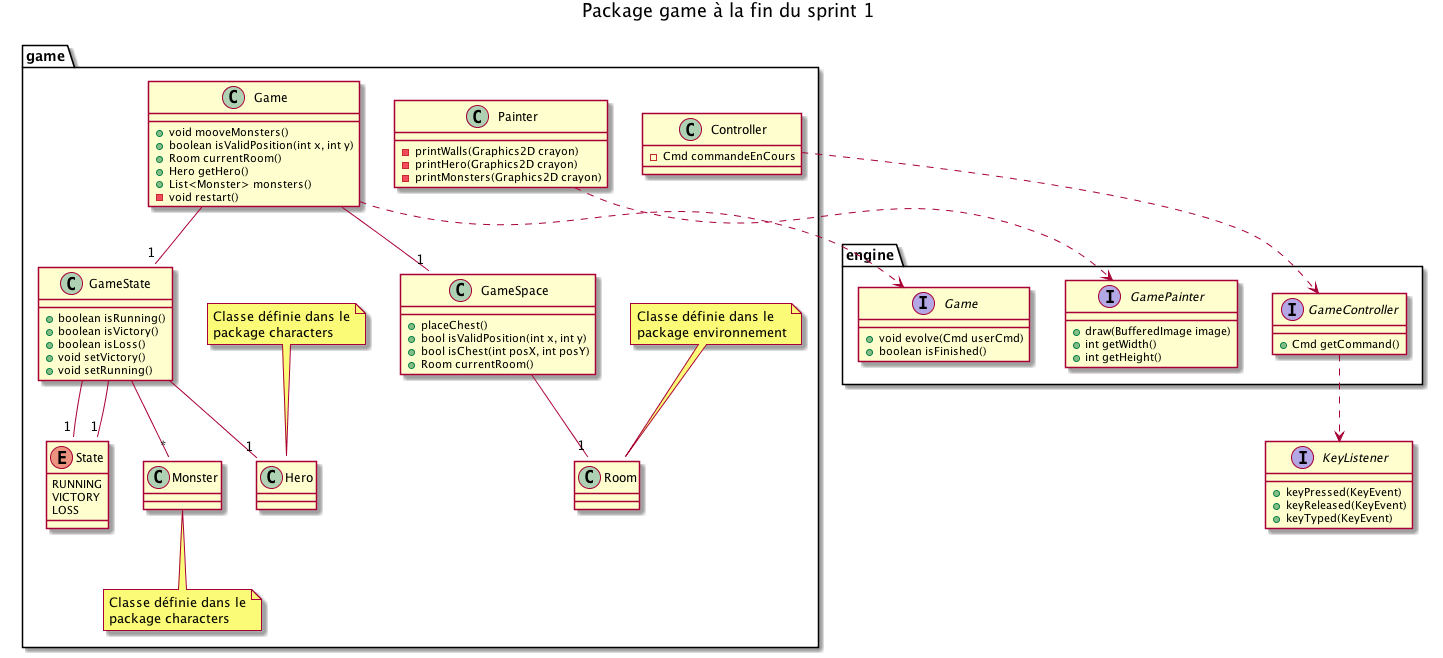

The diagram above was rendered by PlantUML. Its source (embedded in the PNG):
@startuml

title Package game à la fin du sprint 1

interface KeyListener {
    + keyPressed(KeyEvent)
    + keyReleased(KeyEvent)
    + keyTyped(KeyEvent)
}



package engine {

    
    interface GameController {
        + Cmd getCommand()
    }
    GameController ..> KeyListener

    

    
    interface GamePainter {
        + draw(BufferedImage image)
        + int getWidth()
        + int getHeight()
    }


    interface engine.Game {
        + void evolve(Cmd userCmd)
        + boolean isFinished()
    }
}









package game {
    

    class Controller {
        - Cmd commandeEnCours
    }
    Controller ..> GameController

    










    class Painter {
        - printWalls(Graphics2D crayon)
        - printHero(Graphics2D crayon)
        - printMonsters(Graphics2D crayon)
    }
    Painter ..> GamePainter















    enum State {
        RUNNING
        VICTORY
        LOSS
    }

    GameState --"1" State
    GameState --"*" Monster
    GameState --"1" Hero

    GameState --"1" State

    note top of Hero : Classe définie dans le\npackage characters
    note bottom of Monster : Classe définie dans le\npackage characters

    class GameState {
        + boolean isRunning()
        + boolean isVictory()
        + boolean isLoss()
        + void setVictory()
        + void setRunning()
    }












    class GameSpace {
        + placeChest()
        + bool isValidPosition(int x, int y)
        + bool isChest(int posX, int posY)
        + Room currentRoom()
    }
    GameSpace --"1" Room
    note top of Room : Classe définie dans le\npackage environnement











    Game --"1" GameSpace
    Game --"1" GameState
    class Game {
        + void mooveMonsters() 
        + boolean isValidPosition(int x, int y) 
        + Room currentRoom() 
        + Hero getHero() 
        + List<Monster> monsters() 
        - void restart() 
    }

    Game ..> engine.Game
}

@enduml